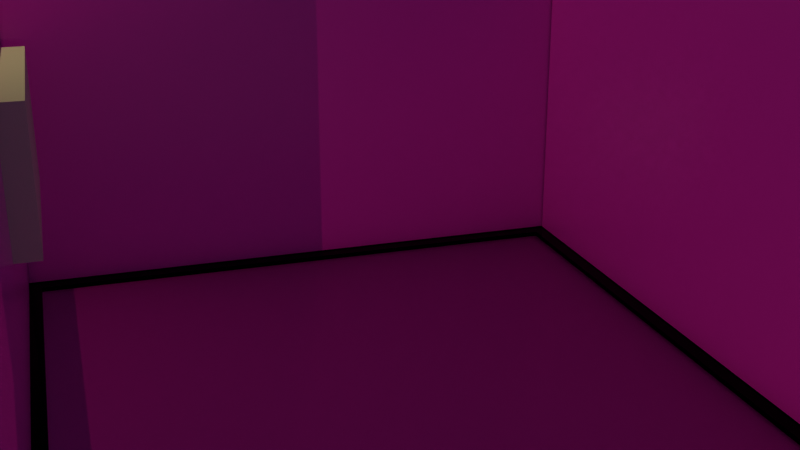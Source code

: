 # Source: zuozi.blend  (saved by Blender 4.4.32; exported with 4.5.12 LTS)
import bpy
from mathutils import Matrix  # noqa: F401  (used for matrix-valued properties, if any)

bpy.ops.wm.read_factory_settings(use_empty=True)
scene = bpy.context.scene
scene.name = 'Scene'

# ---- collections
col_collection = bpy.data.collections.new('Collection'); scene.collection.children.link(col_collection)
col_collection_1 = bpy.data.collections.new('Collection 1'); col_collection.children.link(col_collection_1)

# ---- images (referenced by path relative to the original .blend; pixels are not part of the script)
import os
ASSET_DIR = os.environ.get("B2B_ASSET_DIR", "")  # directory of the original .blend (textures are referenced by path, not embedded)
HERE = os.path.dirname(os.path.abspath(__file__))  # packed textures are extracted next to this script under _unpacked/

def load_image(name, relpath, width, height, colorspace="sRGB"):
    """Load a texture the original file referenced (path relative to the .blend, or extracted next to this script)."""
    p = next((c for c in (os.path.join(HERE, relpath), os.path.join(ASSET_DIR, relpath)) if relpath and os.path.exists(c)), "")
    if p:
        img = bpy.data.images.load(p, check_existing=True)
        img.name = name
    else:  # same state as the original file: an image datablock whose file is absent (Cycles renders it pink)
        img = bpy.data.images.new(name, width, height)
        img.source = "FILE"
        img.filepath = "//" + (relpath or name)
    img.colorspace_settings.name = colorspace
    return img
img_onyx006_1k_png_displacement_png = load_image('Onyx006_1K-PNG_Displacement.png', 'Onyx006_1K-PNG_Displacement.png', 1024, 1024, 'Non-Color')
img_onyx006_1k_png_color_png = load_image('Onyx006_1K-PNG_Color.png', 'Onyx006_1K-PNG_Color.png', 1024, 1024, 'sRGB')
img_onyx006_1k_png_roughness_png = load_image('Onyx006_1K-PNG_Roughness.png', 'Onyx006_1K-PNG_Roughness.png', 1024, 1024, 'Non-Color')
img_onyx006_1k_png_normalgl_png = load_image('Onyx006_1K-PNG_NormalGL.png', 'Onyx006_1K-PNG_NormalGL.png', 1024, 1024, 'Non-Color')
img_bricks092_1k_png_displacement_png = load_image('Bricks092_1K-PNG_Displacement.png', 'Bricks092_1K-PNG_Displacement.png', 1024, 1024, 'Non-Color')
img_bricks092_1k_png_color_png = load_image('Bricks092_1K-PNG_Color.png', 'Bricks092_1K-PNG_Color.png', 1024, 1024, 'sRGB')
img_bricks092_1k_png_roughness_png = load_image('Bricks092_1K-PNG_Roughness.png', 'Bricks092_1K-PNG_Roughness.png', 1024, 1024, 'Non-Color')
img_bricks092_1k_png_normalgl_png = load_image('Bricks092_1K-PNG_NormalGL.png', 'Bricks092_1K-PNG_NormalGL.png', 1024, 1024, 'Non-Color')
img_bricks092_1k_png_ambientocclusion_png = load_image('Bricks092_1K-PNG_AmbientOcclusion.png', 'Bricks092_1K-PNG_AmbientOcclusion.png', 1024, 1024, 'Non-Color')
img_fabric029_1k_png_displacement_png = load_image('Fabric029_1K-PNG_Displacement.png', 'Fabric029_1K-PNG_Displacement.png', 1024, 1024, 'Non-Color')
img_fabric029_1k_png_color_png = load_image('Fabric029_1K-PNG_Color.png', 'Fabric029_1K-PNG_Color.png', 1024, 1024, 'sRGB')
img_fabric029_1k_png_roughness_png = load_image('Fabric029_1K-PNG_Roughness.png', 'Fabric029_1K-PNG_Roughness.png', 1024, 1024, 'Non-Color')
img_fabric029_1k_png_normalgl_png = load_image('Fabric029_1K-PNG_NormalGL.png', 'Fabric029_1K-PNG_NormalGL.png', 1024, 1024, 'Non-Color')
img_bricks095_2k_png_displacement_png = load_image('Bricks095_2K-PNG_Displacement.png', 'Bricks095_2K-PNG_Displacement.png', 1024, 1024, 'Non-Color')
img_bricks095_2k_png_color_png = load_image('Bricks095_2K-PNG_Color.png', 'Bricks095_2K-PNG_Color.png', 1024, 1024, 'sRGB')
img_bricks095_2k_png_roughness_png = load_image('Bricks095_2K-PNG_Roughness.png', 'Bricks095_2K-PNG_Roughness.png', 1024, 1024, 'Non-Color')
img_bricks095_2k_png_normalgl_png = load_image('Bricks095_2K-PNG_NormalGL.png', 'Bricks095_2K-PNG_NormalGL.png', 1024, 1024, 'Non-Color')
img_bricks095_2k_png_ambientocclusion_png = load_image('Bricks095_2K-PNG_AmbientOcclusion.png', 'Bricks095_2K-PNG_AmbientOcclusion.png', 1024, 1024, 'Non-Color')
img_onyx006_1k_png_displacement_png_001 = load_image('Onyx006_1K-PNG_Displacement.png.001', 'Onyx006_1K-PNG_Displacement.png', 1024, 1024, 'Non-Color')
img_onyx006_1k_png_color_png_001 = load_image('Onyx006_1K-PNG_Color.png.001', 'Onyx006_1K-PNG_Color.png', 1024, 1024, 'sRGB')
img_onyx006_1k_png_roughness_png_001 = load_image('Onyx006_1K-PNG_Roughness.png.001', 'Onyx006_1K-PNG_Roughness.png', 1024, 1024, 'Non-Color')
img_onyx006_1k_png_normalgl_png_001 = load_image('Onyx006_1K-PNG_NormalGL.png.001', 'Onyx006_1K-PNG_NormalGL.png', 1024, 1024, 'Non-Color')

# ---- materials (node trees are filled in below, after node groups)
mat_002 = bpy.data.materials.new('材质.002')
mat_x = bpy.data.materials.new('材质')
mat_001 = bpy.data.materials.new('材质.001')
mat_004 = bpy.data.materials.new('材质.004')
mat_003 = bpy.data.materials.new('材质.003')

# ---- material node trees
mat_002.use_nodes = True; mat_002.node_tree.nodes.clear()
_N = mat_002.node_tree.nodes; _L = mat_002.node_tree.links
n0 = _N.new('ShaderNodeBsdfPrincipled'); n0.name = '原理化 BSDF'; n0.location = (-223, 307)
n1 = _N.new('ShaderNodeOutputMaterial'); n1.name = '材质输出'; n1.location = (300, 300)
n2 = _N.new('ShaderNodeTexImage'); n2.name = '图像纹理'; n2.location = (85, -600)
n2.label = 'Displacement'
n2.image = img_onyx006_1k_png_displacement_png
n3 = _N.new('ShaderNodeDisplacement'); n3.name = '置换'; n3.location = (-123, -393)
n3.inputs[2].default_value = 1.0
n4 = _N.new('ShaderNodeTexImage'); n4.name = '图像纹理.001'; n4.location = (85, -40)
n4.label = 'Base Color'
n4.image = img_onyx006_1k_png_color_png
n5 = _N.new('ShaderNodeTexImage'); n5.name = '图像纹理.002'; n5.location = (85, -320)
n5.label = 'Roughness'
n5.image = img_onyx006_1k_png_roughness_png
n6 = _N.new('ShaderNodeTexImage'); n6.name = '图像纹理.003'; n6.location = (85, -880)
n6.label = 'Normal'
n6.image = img_onyx006_1k_png_normalgl_png
n7 = _N.new('ShaderNodeNormalMap'); n7.name = '法线贴图'; n7.location = (-473, -333)
n8 = _N.new('ShaderNodeMapping'); n8.name = '映射'; n8.location = (230, -40)
n8.inputs[3].default_value = (5.0, 5.0, 1.0)
n9 = _N.new('NodeReroute'); n9.name = '转接点'; n9.location = (35, -597)
n9.width = 20
n9.socket_idname = 'NodeSocketVector'
n10 = _N.new('ShaderNodeTexCoord'); n10.name = '纹理坐标'; n10.location = (30, -40)
n11 = _N.new('NodeFrame'); n11.name = '帧'; n11.location = (-1504, 346)
n11.label = 'Mapping'
n11.width = 400
n12 = _N.new('NodeFrame'); n12.name = '帧.001'; n12.location = (-858, 546)
n12.label = 'Textures'
n12.width = 355
n2.parent = n12
n4.parent = n12
n5.parent = n12
n6.parent = n12
n8.parent = n11
n9.parent = n12
n10.parent = n11
_L.new(n0.outputs[0], n1.inputs[0])
_L.new(n2.outputs[0], n3.inputs[0])
_L.new(n3.outputs[0], n1.inputs[2])
_L.new(n4.outputs[0], n0.inputs[0])
_L.new(n5.outputs[0], n0.inputs[2])
_L.new(n6.outputs[0], n7.inputs[1])
_L.new(n7.outputs[0], n0.inputs[5])
_L.new(n9.outputs[0], n4.inputs[0])
_L.new(n9.outputs[0], n5.inputs[0])
_L.new(n9.outputs[0], n2.inputs[0])
_L.new(n9.outputs[0], n6.inputs[0])
_L.new(n8.outputs[0], n9.inputs[0])
_L.new(n10.outputs[2], n8.inputs[0])
n1.is_active_output = True
mat_x.use_nodes = True; mat_x.node_tree.nodes.clear()
_N = mat_x.node_tree.nodes; _L = mat_x.node_tree.links
n0 = _N.new('ShaderNodeBsdfPrincipled'); n0.name = '原理化 BSDF'; n0.location = (-423, 385)
n0.inputs[0].default_value = (0.0, 0.0, 0.0, 1.0)
n0.inputs[1].default_value = 0.531
n0.inputs[2].default_value = 0.0
n0.inputs[3].default_value = 1.0
n1 = _N.new('ShaderNodeOutputMaterial'); n1.name = '材质输出'; n1.location = (-133, 385)
_L.new(n0.outputs[0], n1.inputs[0])
n1.is_active_output = True
mat_001.use_nodes = True; mat_001.node_tree.nodes.clear()
_N = mat_001.node_tree.nodes; _L = mat_001.node_tree.links
n0 = _N.new('ShaderNodeBsdfPrincipled'); n0.name = '原理化 BSDF'; n0.location = (-343, 605)
n1 = _N.new('ShaderNodeOutputMaterial'); n1.name = '材质输出'; n1.location = (160, 490)
n2 = _N.new('ShaderNodeTexImage'); n2.name = '图像纹理'; n2.location = (85, -880)
n2.label = 'Displacement'
n2.image = img_bricks092_1k_png_displacement_png
n3 = _N.new('ShaderNodeDisplacement'); n3.name = '置换'; n3.location = (-207, -95)
n3.inputs[2].default_value = 1.0
n4 = _N.new('ShaderNodeTexImage'); n4.name = '图像纹理.001'; n4.location = (85, -320)
n4.label = 'Base Color'
n4.image = img_bricks092_1k_png_color_png
n5 = _N.new('ShaderNodeTexImage'); n5.name = '图像纹理.002'; n5.location = (85, -600)
n5.label = 'Roughness'
n5.image = img_bricks092_1k_png_roughness_png
n6 = _N.new('ShaderNodeTexImage'); n6.name = '图像纹理.003'; n6.location = (85, -1160)
n6.label = 'Normal'
n6.image = img_bricks092_1k_png_normalgl_png
n7 = _N.new('ShaderNodeNormalMap'); n7.name = '法线贴图'; n7.location = (-557, -315)
n8 = _N.new('ShaderNodeTexImage'); n8.name = '图像纹理.004'; n8.location = (85, -40)
n8.label = 'Ambient Occlusion'
n8.image = img_bricks092_1k_png_ambientocclusion_png
n9 = _N.new('ShaderNodeMapping'); n9.name = '映射'; n9.location = (230, -40)
n9.inputs[1].default_value = (17.6, 0.0, 0.0)
n9.inputs[2].default_value = (0.0, 0.0, 1.571)
n9.inputs[3].default_value = (4.8, 10.0, 1.0)
n10 = _N.new('NodeReroute'); n10.name = '转接点'; n10.location = (35, -761)
n10.width = 20
n10.socket_idname = 'NodeSocketVector'
n11 = _N.new('ShaderNodeTexCoord'); n11.name = '纹理坐标'; n11.location = (30, -40)
n12 = _N.new('NodeFrame'); n12.name = '帧'; n12.location = (-1587, 646)
n12.label = 'Mapping'
n12.width = 400
n13 = _N.new('NodeFrame'); n13.name = '帧.001'; n13.location = (-942, 846)
n13.label = 'Textures'
n13.width = 355
n2.parent = n13
n4.parent = n13
n5.parent = n13
n6.parent = n13
n8.parent = n13
n9.parent = n12
n10.parent = n13
n11.parent = n12
_L.new(n0.outputs[0], n1.inputs[0])
_L.new(n2.outputs[0], n3.inputs[0])
_L.new(n3.outputs[0], n1.inputs[2])
_L.new(n4.outputs[0], n0.inputs[0])
_L.new(n5.outputs[0], n0.inputs[2])
_L.new(n6.outputs[0], n7.inputs[1])
_L.new(n7.outputs[0], n0.inputs[5])
_L.new(n10.outputs[0], n8.inputs[0])
_L.new(n10.outputs[0], n4.inputs[0])
_L.new(n10.outputs[0], n5.inputs[0])
_L.new(n10.outputs[0], n2.inputs[0])
_L.new(n10.outputs[0], n6.inputs[0])
_L.new(n9.outputs[0], n10.inputs[0])
_L.new(n11.outputs[2], n9.inputs[0])
n1.is_active_output = True
mat_004.use_nodes = True; mat_004.node_tree.nodes.clear()
_N = mat_004.node_tree.nodes; _L = mat_004.node_tree.links
n0 = _N.new('ShaderNodeBsdfPrincipled'); n0.name = '原理化 BSDF'; n0.location = (10, 300)
n1 = _N.new('ShaderNodeOutputMaterial'); n1.name = '材质输出'; n1.location = (300, 300)
n2 = _N.new('ShaderNodeTexImage'); n2.name = '图像纹理'; n2.location = (85, -600)
n2.label = 'Displacement'
n2.image = img_fabric029_1k_png_displacement_png
n3 = _N.new('ShaderNodeDisplacement'); n3.name = '置换'; n3.location = (110, -400)
n3.inputs[2].default_value = 1.0
n4 = _N.new('ShaderNodeTexImage'); n4.name = '图像纹理.001'; n4.location = (85, -40)
n4.label = 'Base Color'
n4.image = img_fabric029_1k_png_color_png
n5 = _N.new('ShaderNodeTexImage'); n5.name = '图像纹理.002'; n5.location = (85, -320)
n5.label = 'Roughness'
n5.image = img_fabric029_1k_png_roughness_png
n6 = _N.new('ShaderNodeTexImage'); n6.name = '图像纹理.003'; n6.location = (85, -880)
n6.label = 'Normal'
n6.image = img_fabric029_1k_png_normalgl_png
n7 = _N.new('ShaderNodeNormalMap'); n7.name = '法线贴图'; n7.location = (-240, -340)
n8 = _N.new('ShaderNodeMapping'); n8.name = '映射'; n8.location = (230, -40)
n9 = _N.new('NodeReroute'); n9.name = '转接点'; n9.location = (35, -596)
n9.width = 20
n9.socket_idname = 'NodeSocketVector'
n10 = _N.new('ShaderNodeTexCoord'); n10.name = '纹理坐标'; n10.location = (30, -40)
n11 = _N.new('NodeFrame'); n11.name = '帧'; n11.location = (-1270, 340)
n11.label = 'Mapping'
n11.width = 400
n12 = _N.new('NodeFrame'); n12.name = '帧.001'; n12.location = (-625, 540)
n12.label = 'Textures'
n12.width = 355
n2.parent = n12
n4.parent = n12
n5.parent = n12
n6.parent = n12
n8.parent = n11
n9.parent = n12
n10.parent = n11
_L.new(n0.outputs[0], n1.inputs[0])
_L.new(n2.outputs[0], n3.inputs[0])
_L.new(n3.outputs[0], n1.inputs[2])
_L.new(n4.outputs[0], n0.inputs[0])
_L.new(n5.outputs[0], n0.inputs[2])
_L.new(n6.outputs[0], n7.inputs[1])
_L.new(n7.outputs[0], n0.inputs[5])
_L.new(n9.outputs[0], n4.inputs[0])
_L.new(n9.outputs[0], n5.inputs[0])
_L.new(n9.outputs[0], n2.inputs[0])
_L.new(n9.outputs[0], n6.inputs[0])
_L.new(n8.outputs[0], n9.inputs[0])
_L.new(n10.outputs[2], n8.inputs[0])
n1.is_active_output = True
mat_003.use_nodes = True; mat_003.node_tree.nodes.clear()
_N = mat_003.node_tree.nodes; _L = mat_003.node_tree.links
n0 = _N.new('ShaderNodeBsdfPrincipled'); n0.name = '原理化 BSDF'; n0.location = (-1027, 130)
n1 = _N.new('ShaderNodeOutputMaterial'); n1.name = '材质输出'; n1.location = (40, 870)
n2 = _N.new('ShaderNodeTexImage'); n2.name = '图像纹理'; n2.location = (85, -880)
n2.label = 'Displacement'
n2.image = img_bricks095_2k_png_displacement_png
n3 = _N.new('ShaderNodeDisplacement'); n3.name = '置换'; n3.location = (-762, -623)
n3.inputs[2].default_value = 1.0
n4 = _N.new('ShaderNodeTexImage'); n4.name = '图像纹理.001'; n4.location = (85, -320)
n4.label = 'Base Color'
n4.image = img_bricks095_2k_png_color_png
n5 = _N.new('ShaderNodeTexImage'); n5.name = '图像纹理.002'; n5.location = (85, -600)
n5.label = 'Roughness'
n5.image = img_bricks095_2k_png_roughness_png
n6 = _N.new('ShaderNodeTexImage'); n6.name = '图像纹理.003'; n6.location = (85, -1160)
n6.label = 'Normal'
n6.image = img_bricks095_2k_png_normalgl_png
n7 = _N.new('ShaderNodeNormalMap'); n7.name = '法线贴图'; n7.location = (-1338, -199)
n8 = _N.new('ShaderNodeTexImage'); n8.name = '图像纹理.004'; n8.location = (85, -40)
n8.label = 'Ambient Occlusion'
n8.image = img_bricks095_2k_png_ambientocclusion_png
n9 = _N.new('ShaderNodeMapping'); n9.name = '映射'; n9.location = (230, -40)
n9.inputs[3].default_value = (6.0, 6.0, 6.0)
n10 = _N.new('NodeReroute'); n10.name = '转接点'; n10.location = (35, -748)
n10.width = 20
n10.socket_idname = 'NodeSocketVector'
n11 = _N.new('ShaderNodeTexCoord'); n11.name = '纹理坐标'; n11.location = (30, -40)
n12 = _N.new('NodeFrame'); n12.name = '帧'; n12.location = (-2812, -486)
n12.label = 'Mapping'
n12.width = 400
n13 = _N.new('NodeFrame'); n13.name = '帧.001'; n13.location = (-2009, -156)
n13.label = 'Textures'
n13.width = 355
n14 = _N.new('ShaderNodeBsdfPrincipled'); n14.name = '原理化 BSDF.001'; n14.location = (-713, 1040)
n15 = _N.new('ShaderNodeMixShader'); n15.name = '混合着色器'; n15.location = (-266, 847)
n16 = _N.new('ShaderNodeTexImage'); n16.name = '图像纹理.005'; n16.location = (85, -600)
n16.label = 'Displacement'
n16.image = img_onyx006_1k_png_displacement_png_001
n17 = _N.new('ShaderNodeDisplacement'); n17.name = '置换.001'; n17.location = (-933, 592)
n17.inputs[2].default_value = 1.0
n18 = _N.new('ShaderNodeTexImage'); n18.name = '图像纹理.006'; n18.location = (85, -40)
n18.label = 'Base Color'
n18.image = img_onyx006_1k_png_color_png_001
n19 = _N.new('ShaderNodeTexImage'); n19.name = '图像纹理.007'; n19.location = (85, -320)
n19.label = 'Roughness'
n19.image = img_onyx006_1k_png_roughness_png_001
n20 = _N.new('ShaderNodeTexImage'); n20.name = '图像纹理.008'; n20.location = (85, -880)
n20.label = 'Normal'
n20.image = img_onyx006_1k_png_normalgl_png_001
n21 = _N.new('ShaderNodeNormalMap'); n21.name = '法线贴图.001'; n21.location = (-1644, 319)
n22 = _N.new('ShaderNodeMapping'); n22.name = '映射.001'; n22.location = (230, -40)
n23 = _N.new('NodeReroute'); n23.name = '转接点.001'; n23.location = (35, -744)
n23.width = 20
n23.socket_idname = 'NodeSocketVector'
n24 = _N.new('ShaderNodeTexCoord'); n24.name = '纹理坐标.001'; n24.location = (30, -40)
n25 = _N.new('NodeFrame'); n25.name = '帧.002'; n25.location = (-2336, 1450)
n25.label = 'Mapping'
n25.width = 400
n26 = _N.new('NodeFrame'); n26.name = '帧.003'; n26.location = (-2029, 1200)
n26.label = 'Textures'
n26.width = 355
n2.parent = n13
n4.parent = n13
n5.parent = n13
n6.parent = n13
n8.parent = n13
n9.parent = n12
n10.parent = n13
n11.parent = n12
n16.parent = n26
n18.parent = n26
n19.parent = n26
n20.parent = n26
n22.parent = n25
n23.parent = n26
n24.parent = n25
_L.new(n2.outputs[0], n3.inputs[0])
_L.new(n3.outputs[0], n1.inputs[2])
_L.new(n4.outputs[0], n0.inputs[0])
_L.new(n5.outputs[0], n0.inputs[2])
_L.new(n6.outputs[0], n7.inputs[1])
_L.new(n7.outputs[0], n0.inputs[5])
_L.new(n10.outputs[0], n8.inputs[0])
_L.new(n10.outputs[0], n4.inputs[0])
_L.new(n10.outputs[0], n5.inputs[0])
_L.new(n10.outputs[0], n2.inputs[0])
_L.new(n10.outputs[0], n6.inputs[0])
_L.new(n9.outputs[0], n10.inputs[0])
_L.new(n11.outputs[2], n9.inputs[0])
_L.new(n15.outputs[0], n1.inputs[0])
_L.new(n0.outputs[0], n15.inputs[2])
_L.new(n14.outputs[0], n15.inputs[1])
_L.new(n16.outputs[0], n17.inputs[0])
_L.new(n18.outputs[0], n14.inputs[0])
_L.new(n19.outputs[0], n14.inputs[2])
_L.new(n20.outputs[0], n21.inputs[1])
_L.new(n21.outputs[0], n14.inputs[5])
_L.new(n23.outputs[0], n18.inputs[0])
_L.new(n23.outputs[0], n19.inputs[0])
_L.new(n23.outputs[0], n16.inputs[0])
_L.new(n23.outputs[0], n20.inputs[0])
_L.new(n22.outputs[0], n23.inputs[0])
_L.new(n24.outputs[2], n22.inputs[0])
_L.new(n17.outputs[0], n1.inputs[3])
n1.is_active_output = True

# ---- world
world_world = bpy.data.worlds.new('World'); scene.world = world_world
world_world.use_nodes = True; world_world.node_tree.nodes.clear()
_N = world_world.node_tree.nodes; _L = world_world.node_tree.links
n0 = _N.new('ShaderNodeOutputWorld'); n0.name = 'World Output'; n0.location = (300, 300)
n1 = _N.new('ShaderNodeBackground'); n1.name = 'Background'; n1.location = (10, 300)
n1.inputs[0].default_value = (0.05088, 0.05088, 0.05088, 1.0)
_L.new(n1.outputs[0], n0.inputs[0])
n0.is_active_output = True
world_world.color = (0.05088, 0.05088, 0.05088)
world_world.sun_shadow_jitter_overblur = 0.0

# ---- cameras
cam_camera = bpy.data.cameras.new('Camera')
cam_camera.clip_end = 100.0
cam_camera.ortho_scale = 7.314

# ---- lights
light_x = bpy.data.lights.new('点光', 'POINT')
light_x.color = (1.0, 0.8962, 0.3054)
light_x_1 = bpy.data.lights.new('面光', 'AREA')
light_x_1.color = (0.7898, 1.0, 0.7667)
light_x_1.size = 1.0
light_x_1.size_y = 1.0
light_001 = bpy.data.lights.new('点光.001', 'POINT')
light_001.color = (1.0, 0.8962, 0.3054)
light_002 = bpy.data.lights.new('点光.002', 'POINT')
light_002.color = (1.0, 0.8962, 0.3054)

# ---- meshes
me_002 = bpy.data.meshes.new('立方体.002')
me_002.from_pydata([(-1.0, -1.0, -8.422e-05), (-0.8486, -0.8486, 0.08072), (-1.0, 1.0, -8.422e-05), (-0.8486, 0.8486, 0.08072), (1.0, -1.0, -8.422e-05), (0.8486, -0.8486, 0.08072), (1.0, 1.0, -8.422e-05), (0.8486, 0.8486, 0.08072), (-1.0, -1.0, 0.08072), (-1.0, 1.0, 0.08072), (1.0, 1.0, 0.08072), (1.0, -1.0, 0.08072), (-0.8486, -0.8486, 0.06729), (-0.8486, 0.8486, 0.06729), (0.8486, 0.8486, 0.06729), (0.8486, -0.8486, 0.06729)], [], [(0, 8, 9, 2), (2, 9, 10, 6), (6, 10, 11, 4), (4, 11, 8, 0), (2, 6, 4, 0), (5, 7, 14, 15), (1, 3, 9, 8), (3, 7, 10, 9), (7, 5, 11, 10), (5, 1, 8, 11), (14, 13, 12, 15), (3, 1, 12, 13), (1, 5, 15, 12), (7, 3, 13, 14)])
me_002.polygons.foreach_set('material_index', [1, 1, 1, 1, 1, 1, 1, 1, 1, 1, 0, 1, 1, 1])
_uv = me_002.uv_layers.new(name='UV贴图')
_uv.uv.foreach_set('vector', [0.375, 0.0, 0.625, 0.0, 0.625, 0.25, 0.375, 0.25, 0.375, 0.25, 0.625, 0.25, 0.625, 0.5, 0.375, 0.5, 0.375, 0.5, 0.625, 0.5, 0.625, 0.75, 0.375, 0.75, 0.375, 0.75, 0.625, 0.75, 0.625, 1.0, 0.375, 1.0, 0.125, 0.5, 0.375, 0.5, 0.375, 0.75, 0.125, 0.75, 0.6439, 0.7311, 0.6439, 0.5189, 0.6439, 0.5189, 0.6439, 0.7311, 0.8561, 0.7311, 0.8561, 0.5189, 0.875, 0.5, 0.875, 0.75, 0.8561, 0.5189, 0.6439, 0.5189, 0.625, 0.5, 0.875, 0.5, 0.6439, 0.5189, 0.6439, 0.7311, 0.625, 0.75, 0.625, 0.5, 0.6439, 0.7311, 0.8561, 0.7311, 0.875, 0.75, 0.625, 0.75, 0.6439, 0.5189, 0.8561, 0.5189, 0.8561, 0.7311, 0.6439, 0.7311, 0.8561, 0.5189, 0.8561, 0.7311, 0.8561, 0.7311, 0.8561, 0.5189, 0.8561, 0.7311, 0.6439, 0.7311, 0.6439, 0.7311, 0.8561, 0.7311, 0.6439, 0.5189, 0.8561, 0.5189, 0.8561, 0.5189, 0.6439, 0.5189])
me_002.materials.append(mat_002)
me_002.materials.append(mat_x)
me_002.update()
me_003 = bpy.data.meshes.new('立方体.003')
me_003.from_pydata([(-0.8817, -1.0, -1.0), (-0.8817, -1.0, 0.04309), (-0.8817, 1.0, -1.0), (-0.8817, 1.0, 0.04309), (1.0, -1.0, -1.0), (1.0, -1.0, 0.04309), (1.0, 1.0, -1.0), (1.0, 1.0, 0.04309)], [], [(0, 1, 3, 2), (2, 3, 7, 6), (6, 7, 5, 4), (4, 5, 1, 0), (2, 6, 4, 0), (7, 3, 1, 5)])
_uv = me_003.uv_layers.new(name='UV贴图')
_uv.uv.foreach_set('vector', [0.375, 0.0, 0.625, 0.0, 0.625, 0.25, 0.375, 0.25, 0.375, 0.25, 0.625, 0.25, 0.625, 0.5, 0.375, 0.5, 0.375, 0.5, 0.625, 0.5, 0.625, 0.75, 0.375, 0.75, 0.375, 0.75, 0.625, 0.75, 0.625, 1.0, 0.375, 1.0, 0.125, 0.5, 0.375, 0.5, 0.375, 0.75, 0.125, 0.75, 0.625, 0.5, 0.875, 0.5, 0.875, 0.75, 0.625, 0.75])
me_003.materials.append(mat_001)
me_003.update()
me_005 = bpy.data.meshes.new('立方体.005')
me_005.from_pydata([(-0.9911, -1.0, -1.0), (-0.9911, -1.0, 0.04309), (-0.9911, 1.0, -1.0), (-0.9911, 1.0, 0.04309), (1.008, -1.0, -1.0), (1.008, -1.0, 0.04309), (1.008, 1.0, -1.0), (1.008, 1.0, 0.04309)], [], [(0, 1, 3, 2), (2, 3, 7, 6), (6, 7, 5, 4), (4, 5, 1, 0), (2, 6, 4, 0), (7, 3, 1, 5)])
_uv = me_005.uv_layers.new(name='UV贴图')
_uv.uv.foreach_set('vector', [0.375, 0.0, 0.625, 0.0, 0.625, 0.25, 0.375, 0.25, 0.375, 0.25, 0.625, 0.25, 0.625, 0.5, 0.375, 0.5, 0.375, 0.5, 0.625, 0.5, 0.625, 0.75, 0.375, 0.75, 0.375, 0.75, 0.625, 0.75, 0.625, 1.0, 0.375, 1.0, 0.125, 0.5, 0.375, 0.5, 0.375, 0.75, 0.125, 0.75, 0.625, 0.5, 0.875, 0.5, 0.875, 0.75, 0.625, 0.75])
me_005.materials.append(mat_001)
me_005.update()
me_001 = bpy.data.meshes.new('立方体.001')
me_001.from_pydata([(-0.8817, -1.0, -1.0), (-0.8817, -1.0, 0.04309), (-0.8817, 1.0, -1.0), (-0.8817, 1.0, 0.04309), (1.0, -1.0, -1.0), (1.0, -1.0, 0.04309), (1.0, 1.0, -1.0), (1.0, 1.0, 0.04309), (-0.7971, 1.0, -0.6301), (-0.7971, 1.0, -0.2322), (-0.07939, 1.0, -0.2322), (-0.07939, 1.0, -0.6301), (-0.07939, -1.0, -0.2322), (-0.7971, -1.0, -0.6301), (-0.7971, -1.0, -0.2322), (-0.07939, -1.0, -0.6301)], [], [(0, 1, 3, 2), (2, 3, 9, 8), (3, 7, 6, 2, 8, 11, 10, 9), (6, 7, 5, 4), (14, 1, 0, 13), (13, 0, 4, 5, 1, 14, 12, 15), (2, 6, 4, 0), (7, 3, 1, 5), (13, 8, 9, 14), (12, 10, 11, 15), (15, 11, 8, 13), (9, 10, 12, 14)])
_uv = me_001.uv_layers.new(name='UV贴图')
_uv.uv.foreach_set('vector', [0.375, 0.0, 0.625, 0.0, 0.625, 0.25, 0.375, 0.25, 0.375, 0.25, 0.625, 0.25, 0.559, 0.2612, 0.4637, 0.2612, 0.625, 0.25, 0.625, 0.5, 0.375, 0.5, 0.375, 0.25, 0.4637, 0.2612, 0.4637, 0.3566, 0.559, 0.3566, 0.559, 0.2612, 0.375, 0.5, 0.625, 0.5, 0.625, 0.75, 0.375, 0.75, 0.559, 0.9888, 0.625, 1.0, 0.375, 1.0, 0.4637, 0.9888, 0.4637, 0.9888, 0.375, 1.0, 0.375, 0.75, 0.625, 0.75, 0.625, 1.0, 0.559, 0.9888, 0.559, 0.8934, 0.4637, 0.8934, 0.125, 0.5, 0.375, 0.5, 0.375, 0.75, 0.125, 0.75, 0.625, 0.5, 0.875, 0.5, 0.875, 0.75, 0.625, 0.75, 0.375, 0.04173, 0.375, 0.1668, 0.625, 0.1668, 0.625, 0.04173, 0.625, 0.7083, 0.625, 0.5832, 0.375, 0.5832, 0.375, 0.7083, 0.375, 0.7083, 0.375, 0.5832, 0.125, 0.5832, 0.125, 0.7083, 0.875, 0.5832, 0.625, 0.5832, 0.625, 0.7083, 0.875, 0.7083])
me_001.materials.append(mat_001)
me_001.update()
me_006 = bpy.data.meshes.new('立方体.006')
me_006.from_pydata([(-0.8817, -1.0, -1.0), (-0.8817, -1.0, 0.04309), (-0.8817, 1.0, -1.0), (-0.8817, 1.0, 0.04309), (1.0, -1.0, -1.0), (1.0, -1.0, 0.04309), (1.0, 1.0, -1.0), (1.0, 1.0, 0.04309)], [], [(0, 1, 3, 2), (2, 3, 7, 6), (6, 7, 5, 4), (4, 5, 1, 0), (2, 6, 4, 0), (7, 3, 1, 5)])
_uv = me_006.uv_layers.new(name='UV贴图')
_uv.uv.foreach_set('vector', [0.375, 0.0, 0.625, 0.0, 0.625, 0.25, 0.375, 0.25, 0.375, 0.25, 0.625, 0.25, 0.625, 0.5, 0.375, 0.5, 0.375, 0.5, 0.625, 0.5, 0.625, 0.75, 0.375, 0.75, 0.375, 0.75, 0.625, 0.75, 0.625, 1.0, 0.375, 1.0, 0.125, 0.5, 0.375, 0.5, 0.375, 0.75, 0.125, 0.75, 0.625, 0.5, 0.875, 0.5, 0.875, 0.75, 0.625, 0.75])
me_006.update()

# ---- curves / text
cu_001 = bpy.data.curves.new('曲面片.001', 'CURVE')
cu_001.dimensions = '3D'
_sp = cu_001.splines.new('NURBS'); _sp.points.add(168)
_sp.points.foreach_set('co', [-1.488, -1.521, -0.1129, 1.0, -1.501, -1.278, -0.1494, 1.0, -1.514, -1.03, -0.2184, 1.0, -1.517, -0.7695, -0.2502, 1.0, -1.507, -0.5053, -0.2324, 1.0, -1.5, -0.25, -0.2123, 1.0, -1.5, 0.0, -0.2162, 1.0, -1.5, 0.25, -0.2449, 1.0, -1.479, 0.4885, -0.2048, 1.0, -1.449, 0.725, -0.1013, 1.0, -1.452, 0.9803, -0.1759, 1.0, -1.497, 1.217, -0.2901, 1.0, -1.546, 1.44, -0.3913, 1.0, -1.236, -1.509, -0.08999, 1.0, -1.25, -1.25, -0.09687, 1.0, -1.264, -0.9943, -0.1182, 1.0, -1.268, -0.7416, -0.1091, 1.0, -1.258, -0.4953, -0.03889, 1.0, -1.25, -0.25, -0.03061, 1.0, -1.25, 0.0, -0.05421, 1.0, -1.25, 0.25, -0.08017, 1.0, -1.223, 0.5073, -0.03958, 1.0, -1.195, 0.778, -0.04851, 1.0, -1.204, 1.052, -0.03657, 1.0, -1.253, 1.283, -0.2455, 1.0, -1.3, 1.475, -0.4328, 1.0, -0.9885, -1.497, -0.1258, 1.0, -0.9995, -1.225, -0.07008, 1.0, -1.01, -0.9636, -0.03418, 1.0, -1.011, -0.7234, 0.02882, 1.0, -1.002, -0.4952, 0.1131, 1.0, -1.006, -0.2526, 0.1116, 1.0, -1.018, -0.007895, 0.08237, 1.0, -1.022, 0.2403, 0.05851, 1.0, -1.002, 0.5064, 0.09007, 1.0, -0.9605, 0.8075, 0.0599, 1.0, -0.9632, 1.094, 0.02103, 1.0, -1.006, 1.323, -0.2502, 1.0, -1.044, 1.503, -0.4667, 1.0, -0.7431, -1.492, -0.1985, 1.0, -0.7491, -1.219, -0.07548, 1.0, -0.7542, -0.9661, 0.004685, 1.0, -0.7524, -0.7381, 0.07967, 1.0, -0.7581, -0.5036, 0.1714, 1.0, -0.7875, -0.2668, 0.1744, 1.0, -0.8188, -0.03082, 0.215, 1.0, -0.8325, 0.213, 0.2308, 1.0, -0.8297, 0.4658, 0.2658, 1.0, -0.7702, 0.7735, 0.1271, 1.0, -0.7349, 1.075, 0.03124, 1.0, -0.7539, 1.316, -0.2702, 1.0, -0.7743, 1.513, -0.4971, 1.0, -0.498, -1.496, -0.2762, 1.0, -0.4994, -1.236, -0.07906, 1.0, -0.5004, -0.9933, 0.03303, 1.0, -0.5, -0.75, 0.1182, 1.0, -0.5183, -0.5082, 0.2277, 1.0, -0.559, -0.2764, 0.2431, 1.0, -0.6001, -0.04484, 0.3814, 1.0, -0.6187, 0.1968, 0.501, 1.0, -0.6187, 0.4468, 0.5589, 1.0, -0.5815, 0.7172, 0.3051, 1.0, -0.517, 1.019, 0.09787, 1.0, -0.5007, 1.278, -0.169, 1.0, -0.5044, 1.504, -0.4733, 1.0, -0.25, -1.5, -0.3102, 1.0, -0.25, -1.25, -0.09905, 1.0, -0.25, -1.0, 0.01804, 1.0, -0.25, -0.75, 0.09697, 1.0, -0.2633, -0.506, 0.2069, 1.0, -0.2987, -0.2718, 0.249, 1.0, -0.3347, -0.03794, 0.4092, 1.0, -0.3502, 0.2051, 0.5795, 1.0, -0.3502, 0.4551, 0.6503, 1.0, -0.3206, 0.7184, 0.3703, 1.0, -0.2688, 0.9916, 0.1227, 1.0, -0.2501, 1.262, -0.1352, 1.0, -0.25, 1.5, -0.4071, 1.0, 0.0, -1.5, -0.2978, 1.0, 0.0, -1.25, -0.0817, 1.0, 0.0, -1.0, 0.05014, 1.0, 0.0, -0.75, 0.1634, 1.0, -0.003225, -0.5014, 0.3607, 1.0, -0.0248, -0.2618, 0.4091, 1.0, -0.04976, -0.02486, 0.5477, 1.0, -0.06026, 0.2203, 0.6704, 1.0, -0.05997, 0.4713, 0.7099, 1.0, -0.04002, 0.7284, 0.4055, 1.0, -0.00887, 0.9907, 0.1291, 1.0, -0.003498, 1.255, -0.1047, 1.0, -0.001444, 1.493, -0.3465, 1.0, 0.2525, -1.505, -0.2944, 1.0, 0.2548, -1.26, -0.08588, 1.0, 0.2531, -1.007, 0.09115, 1.0, 0.2502, -0.7504, 0.2683, 1.0, 0.2496, -0.5012, 0.5271, 1.0, 0.2441, -0.2607, 0.5814, 1.0, 0.2319, -0.0222, 0.6628, 1.0, 0.2262, 0.2235, 0.7106, 1.0, 0.2264, 0.4742, 0.688, 1.0, 0.235, 0.7242, 0.377, 1.0, 0.242, 0.9764, 0.1223, 1.0, 0.2397, 1.264, -0.08349, 1.0, 0.2519, 1.53, -0.3562, 1.0, 0.5198, -1.527, -0.3048, 1.0, 0.5244, -1.286, -0.103, 1.0, 0.5175, -1.026, 0.1048, 1.0, 0.5027, -0.7557, 0.3597, 1.0, 0.4988, -0.5041, 0.6546, 1.0, 0.4952, -0.2665, 0.6849, 1.0, 0.4917, -0.0286, 0.7097, 1.0, 0.4897, 0.2147, 0.6878, 1.0, 0.4898, 0.4648, 0.6487, 1.0, 0.4883, 0.7098, 0.3387, 1.0, 0.4737, 1.015, 0.1146, 1.0, 0.4804, 1.356, -0.1206, 1.0, 0.5191, 1.581, -0.4707, 1.0, 0.8018, -1.555, -0.2871, 1.0, 0.8078, -1.317, -0.1535, 1.0, 0.8011, -1.056, -0.01828, 1.0, 0.7767, -0.7777, 0.1666, 1.0, 0.7488, -0.5095, 0.412, 1.0, 0.7425, -0.2757, 0.4426, 1.0, 0.7374, -0.04333, 0.4446, 1.0, 0.735, 0.1985, 0.4095, 1.0, 0.735, 0.4485, 0.3677, 1.0, 0.7125, 0.7502, 0.1872, 1.0, 0.6929, 1.101, 0.06682, 1.0, 0.7221, 1.414, -0.2243, 1.0, 0.7869, 1.568, -0.5984, 1.0, 1.079, -1.573, -0.2525, 1.0, 1.085, -1.335, -0.1705, 1.0, 1.079, -1.074, -0.09794, 1.0, 1.056, -0.7961, -0.004794, 1.0, 1.018, -0.5213, 0.1242, 1.0, 0.9942, -0.2762, 0.1643, 1.0, 0.9874, -0.04347, 0.1891, 1.0, 0.985, 0.1985, 0.1873, 1.0, 0.9726, 0.4652, 0.1872, 1.0, 0.9142, 0.8295, 0.1185, 1.0, 0.9103, 1.172, 0.05304, 1.0, 0.9632, 1.376, -0.294, 1.0, 1.035, 1.502, -0.6278, 1.0, 1.335, -1.568, -0.2161, 1.0, 1.339, -1.328, -0.175, 1.0, 1.335, -1.069, -0.1603, 1.0, 1.315, -0.7948, -0.1393, 1.0, 1.279, -0.5237, -0.09699, 1.0, 1.249, -0.2776, -0.0913, 1.0, 1.237, -0.04341, -0.07045, 1.0, 1.235, 0.1985, -0.04836, 1.0, 1.192, 0.4787, 0.01186, 1.0, 1.129, 0.8147, 0.002037, 1.0, 1.132, 1.115, -0.09995, 1.0, 1.194, 1.294, -0.3769, 1.0, 1.27, 1.424, -0.5911, 1.0, 1.576, -1.548, -0.1998, 1.0, 1.578, -1.304, -0.2063, 1.0, 1.575, -1.047, -0.2389, 1.0, 1.558, -0.7789, -0.2759, 1.0, 1.527, -0.5178, -0.3103, 1.0, 1.5, -0.2781, -0.326, 1.0, 1.487, -0.04344, -0.3097, 1.0, 1.485, 0.1985, -0.2933, 1.0, 1.434, 0.4432, -0.2252, 1.0, 1.367, 0.713, -0.1719, 1.0, 1.361, 0.9779, -0.2369, 1.0, 1.422, 1.175, -0.3919, 1.0, 1.504, 1.347, -0.5544, 1.0])
_sp.points.foreach_set('radius', [0.0, 0.0, 0.0, 0.0, 0.0, 0.0, 0.0, 0.0, 0.0, 0.0, 0.0, 0.0, 0.0, 0.0, 0.0, 0.0, 0.0, 0.0, 0.0, 0.0, 0.0, 0.0, 0.0, 0.0, 0.0, 0.0, 0.0, 0.0, 0.0, 0.0, 0.0, 0.0, 0.0, 0.0, 0.0, 0.0, 0.0, 0.0, 0.0, 0.0, 0.0, 0.0, 0.0, 0.0, 0.0, 0.0, 0.0, 0.0, 0.0, 0.0, 0.0, 0.0, 0.0, 0.0, 0.0, 0.0, 0.0, 0.0, 0.0, 0.0, 0.0, 0.0, 0.0, 0.0, 0.0, 0.0, 0.0, 0.0, 0.0, 0.0, 0.0, 0.0, 0.0, 0.0, 0.0, 0.0, 0.0, 0.0, 0.0, 0.0, 0.0, 0.0, 0.0, 0.0, 0.0, 0.0, 0.0, 0.0, 0.0, 0.0, 0.0, 0.0, 0.0, 0.0, 0.0, 0.0, 0.0, 0.0, 0.0, 0.0, 0.0, 0.0, 0.0, 0.0, 0.0, 0.0, 0.0, 0.0, 0.0, 0.0, 0.0, 0.0, 0.0, 0.0, 0.0, 0.0, 0.0, 0.0, 0.0, 0.0, 0.0, 0.0, 0.0, 0.0, 0.0, 0.0, 0.0, 0.0, 0.0, 0.0, 0.0, 0.0, 0.0, 0.0, 0.0, 0.0, 0.0, 0.0, 0.0, 0.0, 0.0, 0.0, 0.0, 0.0, 0.0, 0.0, 0.0, 0.0, 0.0, 0.0, 0.0, 0.0, 0.0, 0.0, 0.0, 0.0, 0.0, 0.0, 0.0, 0.0, 0.0, 0.0, 0.0, 0.0, 0.0, 0.0, 0.0, 0.0, 0.0])
_sp.resolution_u = 4
_sp.resolution_v = 4
cu_001.materials.append(mat_004)
cu_001.resolution_u = 4
cu_001.resolution_v = 4
cu_001.fill_mode = 'FULL'
cu_002 = bpy.data.curves.new('曲面片.002', 'CURVE')
cu_002.dimensions = '3D'
_sp = cu_002.splines.new('NURBS'); _sp.points.add(168)
_sp.points.foreach_set('co', [-3.105, -3.176, 0.002524, 1.0, -3.132, -2.667, 0.0003654, 1.0, -3.159, -2.147, -0.003718, 1.0, -3.166, -1.602, -0.005599, 1.0, -3.146, -1.049, -0.004544, 1.0, -3.13, -0.5143, -0.003356, 1.0, -3.13, 0.009009, -0.003591, 1.0, -3.13, 0.5324, -0.005289, 1.0, -3.087, 1.032, -0.002916, 1.0, -3.024, 1.527, 0.00321, 1.0, -3.03, 2.061, -0.001206, 1.0, -3.124, 2.557, -0.007962, 1.0, -3.227, 3.023, -0.01395, 1.0, -2.578, -3.149, 0.00388, 1.0, -2.607, -2.608, 0.003473, 1.0, -2.636, -2.073, 0.002209, 1.0, -2.644, -1.544, 0.002751, 1.0, -2.624, -1.028, 0.006903, 1.0, -2.607, -0.5143, 0.007393, 1.0, -2.607, 0.009009, 0.005997, 1.0, -2.607, 0.5324, 0.004461, 1.0, -2.551, 1.071, 0.006771, 1.0, -2.491, 1.638, 0.006334, 1.0, -2.511, 2.211, 0.007041, 1.0, -2.612, 2.694, -0.005321, 1.0, -2.711, 3.096, -0.01641, 1.0, -2.059, -3.125, 0.001759, 1.0, -2.082, -2.555, 0.005058, 1.0, -2.104, -2.008, 0.007182, 1.0, -2.106, -1.505, 0.01091, 1.0, -2.088, -1.028, 0.08467, 1.0, -2.096, -0.5199, 0.2613, 1.0, -2.12, -0.007517, 0.04226, 1.0, -2.129, 0.512, -0.03348, 1.0, -2.088, 1.069, -0.1468, 1.0, -2.001, 1.699, 0.007048, 1.0, -2.006, 2.299, 0.09192, 1.0, -2.096, 2.778, -0.005599, 1.0, -2.176, 3.156, -0.01841, 1.0, -1.546, -3.114, -0.00254, 1.0, -1.558, -2.543, 0.004738, 1.0, -1.569, -2.013, 0.009482, 1.0, -1.565, -1.536, 0.01392, 1.0, -1.577, -1.045, 0.2233, 1.0, -1.639, -0.5495, 0.5903, 1.0, -1.704, -0.05551, 0.2271, 1.0, -1.733, 0.455, -0.06174, 1.0, -1.727, 0.984, -0.2504, 1.0, -1.602, 1.628, -0.007904, 1.0, -1.529, 2.259, 0.354, 1.0, -1.568, 2.763, 0.05855, 1.0, -1.611, 3.176, -0.02021, 1.0, -1.033, -3.122, -0.007137, 1.0, -1.035, -2.578, 0.004526, 1.0, -1.038, -2.07, 0.01116, 1.0, -1.037, -1.561, 0.0162, 1.0, -1.075, -1.055, 0.03757, 1.0, -1.16, -0.5697, 0.2481, 1.0, -1.246, -0.08486, 0.1368, 1.0, -1.285, 0.421, -0.04837, 1.0, -1.285, 0.9443, -0.233, 1.0, -1.207, 1.51, -0.03846, 1.0, -1.072, 2.143, 0.1018, 1.0, -1.038, 2.684, 0.004848, 1.0, -1.046, 3.158, -0.0188, 1.0, -0.5133, -3.131, -0.009151, 1.0, -0.5133, -2.608, 0.003343, 1.0, -0.5133, -2.084, 0.01027, 1.0, -0.5133, -1.561, 0.01494, 1.0, -0.5411, -1.05, 0.02145, 1.0, -0.6153, -0.56, 0.02394, 1.0, -0.6906, -0.07042, 0.03342, 1.0, -0.723, 0.4384, 0.03619, 1.0, -0.723, 0.9617, -0.02196, 1.0, -0.6611, 1.513, 0.03111, 1.0, -0.5526, 2.085, 0.01646, 1.0, -0.5136, 2.65, 0.001204, 1.0, -0.5133, 3.149, -0.01488, 1.0, 0.01004, -3.131, -0.008418, 1.0, 0.01004, -2.608, 0.00437, 1.0, 0.01004, -2.084, 0.01217, 1.0, 0.01004, -1.561, 0.01887, 1.0, 0.003286, -1.041, 0.03055, 1.0, -0.04188, -0.539, 0.03341, 1.0, -0.09412, -0.04303, 0.04161, 1.0, -0.1161, 0.4701, 0.04887, 1.0, -0.1155, 0.9956, 0.05121, 1.0, -0.07374, 1.534, 0.0332, 1.0, -0.008532, 2.083, 0.01684, 1.0, 0.002713, 2.636, 0.003007, 1.0, 0.007014, 3.134, -0.0113, 1.0, 0.5387, -3.142, -0.008218, 1.0, 0.5435, -2.63, 0.004123, 1.0, 0.5398, -2.098, 0.0146, 1.0, 0.5338, -1.562, 0.02508, 1.0, 0.5327, -1.04, 0.04039, 1.0, 0.521, -0.5366, 0.04361, 1.0, 0.4955, -0.03747, 0.04842, 1.0, 0.4835, 0.4768, 0.05125, 1.0, 0.4839, 1.002, 0.04991, 1.0, 0.502, 1.525, 0.03151, 1.0, 0.5166, 2.053, 0.01644, 1.0, 0.5117, 2.655, 0.004264, 1.0, 0.5374, 3.212, -0.01187, 1.0, 1.098, -3.187, -0.008828, 1.0, 1.108, -2.684, 0.003111, 1.0, 1.093, -2.14, 0.01541, 1.0, 1.062, -1.573, 0.03049, 1.0, 1.054, -1.046, 0.04794, 1.0, 1.047, -0.5488, 0.04973, 1.0, 1.039, -0.05086, 0.0512, 1.0, 1.035, 0.4584, -0.08168, 1.0, 1.035, 0.9821, 0.04759, 1.0, 1.032, 1.495, 0.2498, 1.0, 1.002, 2.135, 0.01599, 1.0, 1.016, 2.849, 0.002071, 1.0, 1.097, 3.319, -0.01865, 1.0, 1.688, -3.246, -0.007784, 1.0, 1.701, -2.748, 0.0001209, 1.0, 1.687, -2.202, 0.008123, 1.0, 1.636, -1.619, 0.01906, 1.0, 1.578, -1.058, 0.03358, 1.0, 1.564, -0.5681, 0.03539, 1.0, 1.554, -0.0817, 0.03551, 1.0, 1.549, 0.4245, 0.03344, 1.0, 1.549, 0.9479, 0.0551, 1.0, 1.502, 1.58, 0.9318, 1.0, 1.461, 2.313, 0.01316, 1.0, 1.522, 2.97, -0.004064, 1.0, 1.657, 3.292, -0.0262, 1.0, 2.269, -3.284, -0.005735, 1.0, 2.281, -2.786, -0.0008839, 1.0, 2.269, -2.239, 0.003409, 1.0, 2.221, -1.658, 0.008921, 1.0, 2.142, -1.082, 0.01655, 1.0, 2.091, -0.5692, 0.01893, 1.0, 2.077, -0.08199, 0.0204, 1.0, 2.072, 0.4245, 0.02029, 1.0, 2.046, 0.9829, 0.02028, 1.0, 1.924, 1.746, 0.2774, 1.0, 1.916, 2.463, 0.01234, 1.0, 2.026, 2.89, -0.00819, 1.0, 2.176, 3.153, -0.02794, 1.0, 2.805, -3.274, -0.003584, 1.0, 2.814, -2.77, -0.001148, 1.0, 2.806, -2.229, -0.0002832, 1.0, 2.762, -1.655, 0.0009603, 1.0, 2.687, -1.087, 0.003466, 1.0, 2.625, -0.5722, 0.003803, 1.0, 2.6, -0.08187, 0.005036, 1.0, 2.595, 0.4245, 0.006343, 1.0, 2.506, 1.011, 0.009906, 1.0, 2.374, 1.715, 0.009325, 1.0, 2.38, 2.344, 0.00329, 1.0, 2.509, 2.718, -0.01309, 1.0, 2.668, 2.991, -0.02577, 1.0, 3.309, -3.231, -0.002616, 1.0, 3.314, -2.72, -0.003, 1.0, 3.308, -2.183, -0.004931, 1.0, 3.271, -1.622, -0.007121, 1.0, 3.207, -1.075, -0.009158, 1.0, 3.151, -0.5731, -0.01009, 1.0, 3.124, -0.08192, -0.009118, 1.0, 3.119, 0.4245, -0.008152, 1.0, 3.013, 0.9369, -0.004119, 1.0, 2.872, 1.502, -0.0009659, 1.0, 2.86, 2.056, -0.004813, 1.0, 2.988, 2.469, -0.01399, 1.0, 3.159, 2.828, -0.0236, 1.0])
_sp.points.foreach_set('radius', [0.0, 0.0, 0.0, 0.0, 0.0, 0.0, 0.0, 0.0, 0.0, 0.0, 0.0, 0.0, 0.0, 0.0, 0.0, 0.0, 0.0, 0.0, 0.0, 0.0, 0.0, 0.0, 0.0, 0.0, 0.0, 0.0, 0.0, 0.0, 0.0, 0.0, 0.0, 0.0, 0.0, 0.0, 0.0, 0.0, 0.0, 0.0, 0.0, 0.0, 0.0, 0.0, 0.0, 0.0, 0.0, 0.0, 0.0, 0.0, 0.0, 0.0, 0.0, 0.0, 0.0, 0.0, 0.0, 0.0, 0.0, 0.0, 0.0, 0.0, 0.0, 0.0, 0.0, 0.0, 0.0, 0.0, 0.0, 0.0, 0.0, 0.0, 0.0, 0.0, 0.0, 0.0, 0.0, 0.0, 0.0, 0.0, 0.0, 0.0, 0.0, 0.0, 0.0, 0.0, 0.0, 0.0, 0.0, 0.0, 0.0, 0.0, 0.0, 0.0, 0.0, 0.0, 0.0, 0.0, 0.0, 0.0, 0.0, 0.0, 0.0, 0.0, 0.0, 0.0, 0.0, 0.0, 0.0, 0.0, 0.0, 0.0, 0.0, 0.0, 0.0, 0.0, 0.0, 0.0, 0.0, 0.0, 0.0, 0.0, 0.0, 0.0, 0.0, 0.0, 0.0, 0.0, 0.0, 0.0, 0.0, 0.0, 0.0, 0.0, 0.0, 0.0, 0.0, 0.0, 0.0, 0.0, 0.0, 0.0, 0.0, 0.0, 0.0, 0.0, 0.0, 0.0, 0.0, 0.0, 0.0, 0.0, 0.0, 0.0, 0.0, 0.0, 0.0, 0.0, 0.0, 0.0, 0.0, 0.0, 0.0, 0.0, 0.0, 0.0, 0.0, 0.0, 0.0, 0.0, 0.0])
_sp.resolution_u = 4
_sp.resolution_v = 4
cu_002.materials.append(mat_003)
cu_002.resolution_u = 4
cu_002.resolution_v = 4
cu_002.fill_mode = 'FULL'

# ---- objects
ob_camera = bpy.data.objects.new('Camera', cam_camera)
ob_x = bpy.data.objects.new('点光', light_x)
ob_x_1 = bpy.data.objects.new('面光', light_x_1)
ob_001 = bpy.data.objects.new('点光.001', light_001)
ob_002 = bpy.data.objects.new('点光.002', light_002)
ob_x_2 = bpy.data.objects.new('立方体', me_002)
ob_001_1 = bpy.data.objects.new('立方体.001', me_003)
ob_003 = bpy.data.objects.new('立方体.003', me_005)
ob_002_1 = bpy.data.objects.new('立方体.002', me_001)
ob_004 = bpy.data.objects.new('立方体.004', me_006)
ob_x_3 = bpy.data.objects.new('曲面片', cu_001)
ob_001_2 = bpy.data.objects.new('曲面片.001', cu_002)

# ---- transforms, parenting, visibility, modifiers, constraints
ob_camera.location = (2.574, -0.7556, 1.452)
ob_camera.rotation_euler = (1.228, -1.232e-05, 1.262)
ob_camera.lock_rotations_4d = False
ob_camera.empty_display_type = 'ARROWS'
ob_camera.color = (0.0, 0.0, 0.0, 0.0)
ob_camera.hide_select = True
ob_camera.display_type = 'WIRE'
ob_camera.lineart.crease_threshold = 0.0
ob_x.location = (1.261, -1.023, 0.1927)
ob_x_1.location = (0.1095, -1.022, 1.076)
ob_x_1.scale = (1.0, 0.08706, 1.214)
ob_001.location = (-0.746, -0.9034, 1.924)
ob_002.location = (1.066, 1.137, 0.04667)
ob_x_2.location = (0.0, 0.0, 0.007167)
ob_001_1.location = (-0.007314, 0.9428, 1.091)
ob_001_1.scale = (1.0, 0.05225, 1.0)
ob_003.location = (-0.9462, -0.009139, 1.091)
ob_003.rotation_euler = (0.0, 0.0, 1.571)
ob_003.scale = (0.9971, 0.05225, 1.0)
ob_002_1.location = (-0.007314, -0.939, 1.091)
ob_002_1.scale = (1.0, 0.05225, 1.0)
ob_004.location = (-0.4681, -0.9216, 0.8427)
ob_004.scale = (0.3814, 0.1045, 0.3814)
ob_x_3.location = (0.0, 0.0, 1.256)
ob_x_3.scale = (0.8964, 0.8964, 0.6741)
ob_x_3.empty_image_offset = (0.0, 0.0)
ob_001_2.location = (0.0, 0.0, -0.1056)
ob_001_2.scale = (4.048, 4.048, 3.044)
ob_001_2.empty_image_offset = (0.0, 0.0)

# ---- collection membership
col_collection.objects.link(ob_camera)
col_collection.objects.link(ob_x)
col_collection.objects.link(ob_x_1)
col_collection.objects.link(ob_001)
col_collection.objects.link(ob_002)
col_collection_1.objects.link(ob_x_2)
col_collection_1.objects.link(ob_001_1)
col_collection_1.objects.link(ob_003)
col_collection_1.objects.link(ob_002_1)
col_collection_1.objects.link(ob_004)
col_collection_1.objects.link(ob_x_3)
col_collection_1.objects.link(ob_001_2)

# ---- scene / render settings (as saved in the file)
scene.camera = ob_camera
scene.frame_start = 1; scene.frame_end = 250; scene.frame_set(37)
scene.render.engine = 'BLENDER_EEVEE_NEXT'
scene.eevee.use_raytracing = True
bpy.context.view_layer.update()
